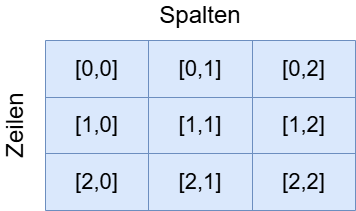

The diagram above was exported from draw.io. Its source (the exported page's mxGraphModel, read from the mxfile embedded in the PNG):
<mxGraphModel dx="519" dy="717" grid="1" gridSize="10" guides="1" tooltips="1" connect="1" arrows="1" fold="1" page="1" pageScale="1" pageWidth="850" pageHeight="1100" math="0" shadow="0">
  <root>
    <mxCell id="0" />
    <mxCell id="1" parent="0" />
    <mxCell id="2" value="" style="shape=table;startSize=0;container=1;collapsible=0;childLayout=tableLayout;fontSize=24;fillColor=#dae8fc;strokeColor=#6c8ebf;" vertex="1" parent="1">
      <mxGeometry x="140" y="200" width="310" height="170" as="geometry" />
    </mxCell>
    <mxCell id="3" value="" style="shape=tableRow;horizontal=0;startSize=0;swimlaneHead=0;swimlaneBody=0;strokeColor=inherit;top=0;left=0;bottom=0;right=0;collapsible=0;dropTarget=0;fillColor=none;points=[[0,0.5],[1,0.5]];portConstraint=eastwest;fontSize=16;" vertex="1" parent="2">
      <mxGeometry width="310" height="57" as="geometry" />
    </mxCell>
    <mxCell id="4" value="[0,0]" style="shape=partialRectangle;html=1;whiteSpace=wrap;connectable=0;strokeColor=inherit;overflow=hidden;fillColor=none;top=0;left=0;bottom=0;right=0;pointerEvents=1;fontSize=22;" vertex="1" parent="3">
      <mxGeometry width="103" height="57" as="geometry">
        <mxRectangle width="103" height="57" as="alternateBounds" />
      </mxGeometry>
    </mxCell>
    <mxCell id="5" value="[0,1]" style="shape=partialRectangle;html=1;whiteSpace=wrap;connectable=0;strokeColor=inherit;overflow=hidden;fillColor=none;top=0;left=0;bottom=0;right=0;pointerEvents=1;fontSize=22;" vertex="1" parent="3">
      <mxGeometry x="103" width="104" height="57" as="geometry">
        <mxRectangle width="104" height="57" as="alternateBounds" />
      </mxGeometry>
    </mxCell>
    <mxCell id="6" value="[0,2]" style="shape=partialRectangle;html=1;whiteSpace=wrap;connectable=0;strokeColor=inherit;overflow=hidden;fillColor=none;top=0;left=0;bottom=0;right=0;pointerEvents=1;fontSize=22;" vertex="1" parent="3">
      <mxGeometry x="207" width="103" height="57" as="geometry">
        <mxRectangle width="103" height="57" as="alternateBounds" />
      </mxGeometry>
    </mxCell>
    <mxCell id="7" value="" style="shape=tableRow;horizontal=0;startSize=0;swimlaneHead=0;swimlaneBody=0;strokeColor=inherit;top=0;left=0;bottom=0;right=0;collapsible=0;dropTarget=0;fillColor=none;points=[[0,0.5],[1,0.5]];portConstraint=eastwest;fontSize=16;" vertex="1" parent="2">
      <mxGeometry y="57" width="310" height="56" as="geometry" />
    </mxCell>
    <mxCell id="8" value="[1,0]" style="shape=partialRectangle;html=1;whiteSpace=wrap;connectable=0;strokeColor=inherit;overflow=hidden;fillColor=none;top=0;left=0;bottom=0;right=0;pointerEvents=1;fontSize=22;" vertex="1" parent="7">
      <mxGeometry width="103" height="56" as="geometry">
        <mxRectangle width="103" height="56" as="alternateBounds" />
      </mxGeometry>
    </mxCell>
    <mxCell id="9" value="[1,1]" style="shape=partialRectangle;html=1;whiteSpace=wrap;connectable=0;strokeColor=inherit;overflow=hidden;fillColor=none;top=0;left=0;bottom=0;right=0;pointerEvents=1;fontSize=22;" vertex="1" parent="7">
      <mxGeometry x="103" width="104" height="56" as="geometry">
        <mxRectangle width="104" height="56" as="alternateBounds" />
      </mxGeometry>
    </mxCell>
    <mxCell id="10" value="[1,2]" style="shape=partialRectangle;html=1;whiteSpace=wrap;connectable=0;strokeColor=inherit;overflow=hidden;fillColor=none;top=0;left=0;bottom=0;right=0;pointerEvents=1;fontSize=22;" vertex="1" parent="7">
      <mxGeometry x="207" width="103" height="56" as="geometry">
        <mxRectangle width="103" height="56" as="alternateBounds" />
      </mxGeometry>
    </mxCell>
    <mxCell id="11" value="" style="shape=tableRow;horizontal=0;startSize=0;swimlaneHead=0;swimlaneBody=0;strokeColor=inherit;top=0;left=0;bottom=0;right=0;collapsible=0;dropTarget=0;fillColor=none;points=[[0,0.5],[1,0.5]];portConstraint=eastwest;fontSize=16;" vertex="1" parent="2">
      <mxGeometry y="113" width="310" height="57" as="geometry" />
    </mxCell>
    <mxCell id="12" value="[2,0]" style="shape=partialRectangle;html=1;whiteSpace=wrap;connectable=0;strokeColor=inherit;overflow=hidden;fillColor=none;top=0;left=0;bottom=0;right=0;pointerEvents=1;fontSize=22;" vertex="1" parent="11">
      <mxGeometry width="103" height="57" as="geometry">
        <mxRectangle width="103" height="57" as="alternateBounds" />
      </mxGeometry>
    </mxCell>
    <mxCell id="13" value="[2,1]" style="shape=partialRectangle;html=1;whiteSpace=wrap;connectable=0;strokeColor=inherit;overflow=hidden;fillColor=none;top=0;left=0;bottom=0;right=0;pointerEvents=1;fontSize=22;" vertex="1" parent="11">
      <mxGeometry x="103" width="104" height="57" as="geometry">
        <mxRectangle width="104" height="57" as="alternateBounds" />
      </mxGeometry>
    </mxCell>
    <mxCell id="14" value="[2,2]" style="shape=partialRectangle;html=1;whiteSpace=wrap;connectable=0;strokeColor=inherit;overflow=hidden;fillColor=none;top=0;left=0;bottom=0;right=0;pointerEvents=1;fontSize=22;" vertex="1" parent="11">
      <mxGeometry x="207" width="103" height="57" as="geometry">
        <mxRectangle width="103" height="57" as="alternateBounds" />
      </mxGeometry>
    </mxCell>
    <mxCell id="15" value="Zeilen" style="text;html=1;align=center;verticalAlign=middle;whiteSpace=wrap;rounded=0;rotation=-90;fontSize=24;" vertex="1" parent="1">
      <mxGeometry x="80" y="270" width="60" height="30" as="geometry" />
    </mxCell>
    <mxCell id="16" value="Spalten" style="text;html=1;align=center;verticalAlign=middle;whiteSpace=wrap;rounded=0;fontSize=24;" vertex="1" parent="1">
      <mxGeometry x="265" y="160" width="60" height="30" as="geometry" />
    </mxCell>
  </root>
</mxGraphModel>